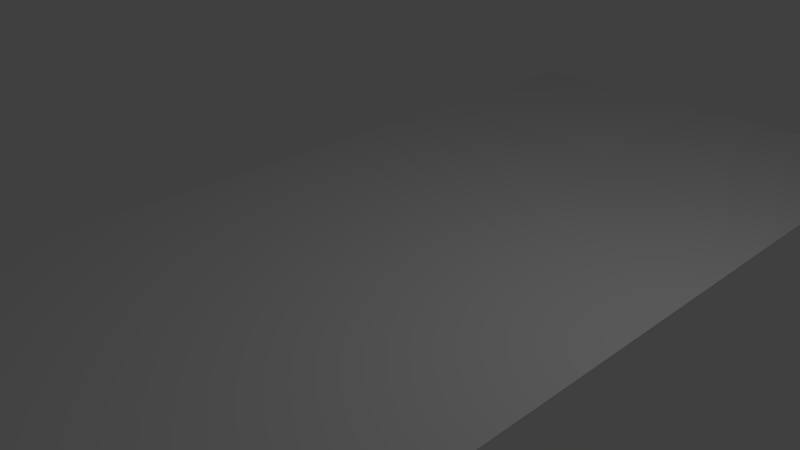 # Source: Road.blend  (saved by Blender 2.76.0; exported with 4.5.12 LTS)
import bpy
from mathutils import Matrix  # noqa: F401  (used for matrix-valued properties, if any)

bpy.ops.wm.read_factory_settings(use_empty=True)
scene = bpy.context.scene
scene.name = 'Scene'

# ---- collections
col_collection_1 = bpy.data.collections.new('Collection 1'); scene.collection.children.link(col_collection_1)

# ---- materials (node trees are filled in below, after node groups)
mat_material = bpy.data.materials.new('Material')
mat_material.alpha_threshold = 0.0
mat_material.use_transparent_shadow = False
mat_material.roughness = 0.5
mat_material.line_color = (0.0, 0.0, 0.0, 1.0)

# ---- material node trees

# ---- world
world_world = bpy.data.worlds.new('World'); scene.world = world_world
world_world.color = (0.05088, 0.05088, 0.05088)
world_world.use_sun_shadow = False
world_world.sun_shadow_jitter_overblur = 0.0
world_world.cycles.sampling_method = 'MANUAL'
world_world.cycles.sample_map_resolution = 256

# ---- cameras
cam_camera = bpy.data.cameras.new('Camera')
cam_camera.clip_end = 100.0
cam_camera.lens = 35.0
cam_camera.sensor_width = 32.0
cam_camera.sensor_height = 18.0
cam_camera.ortho_scale = 7.314
cam_camera.dof.focus_distance = 0.0
cam_camera.dof.aperture_fstop = 128.0

# ---- lights
light_lamp = bpy.data.lights.new('Lamp', 'POINT')
light_lamp.transmission_factor = 0.0
light_lamp.cutoff_distance = 30.0
light_lamp.energy = 100.0
light_lamp.shadow_buffer_clip_start = 1.001
light_lamp.shadow_soft_size = 0.1
light_lamp.shadow_maximum_resolution = 0.006
light_lamp.use_absolute_resolution = True
light_lamp.cycles.use_multiple_importance_sampling = False

# ---- meshes
me_cube_001 = bpy.data.meshes.new('Cube.001')
me_cube_001.from_pydata([(-1.0, -1.0, -1.0), (-1.0, -1.0, 1.0), (-1.0, 1.0, -1.0), (-1.0, 1.0, 1.0), (1.0, -1.0, -1.0), (1.0, -1.0, 1.0), (1.0, 1.0, -1.0), (1.0, 1.0, 1.0)], [], [(1, 3, 2, 0), (3, 7, 6, 2), (7, 5, 4, 6), (5, 1, 0, 4), (0, 2, 6, 4), (5, 7, 3, 1)])
me_cube_001.use_remesh_preserve_volume = False
me_cube_001.use_remesh_preserve_attributes = False
me_cube_001.use_mirror_vertex_groups = False
me_cube_001.update()
me_cube = bpy.data.meshes.new('Cube')
me_cube.from_pydata([(1.0, 1.0, -1.0), (1.0, -1.0, -1.0), (-1.0, -1.0, -1.0), (-1.0, 1.0, -1.0), (1.0, 1.0, 1.0), (1.0, -1.0, 1.0), (-1.0, -1.0, 1.0), (-1.0, 1.0, 1.0)], [], [(0, 1, 2, 3), (4, 7, 6, 5), (0, 4, 5, 1), (1, 5, 6, 2), (2, 6, 7, 3), (4, 0, 3, 7)])
me_cube.materials.append(mat_material)
me_cube.use_remesh_preserve_volume = False
me_cube.use_remesh_preserve_attributes = False
me_cube.use_mirror_vertex_groups = False
me_cube.update()

# ---- objects
ob_cube_001 = bpy.data.objects.new('Cube.001', me_cube_001)
ob_cube = bpy.data.objects.new('Cube', me_cube)
ob_lamp = bpy.data.objects.new('Lamp', light_lamp)
ob_camera = bpy.data.objects.new('Camera', cam_camera)

# ---- transforms, parenting, visibility, modifiers, constraints
ob_cube_001.location = (0.0, -6.038, -0.004848)
ob_cube_001.scale = (0.1162, 1.0, 0.005945)
ob_cube_001.lineart.crease_threshold = 0.0
_m = ob_cube_001.modifiers.new('Array', 'ARRAY')
_m.count = 4
_m.constant_offset_displace = (0.0, 0.0, 0.0)
_m.relative_offset_displace = (0.0, 2.0, 0.0)
ob_cube.location = (0.0, 0.0, -0.008461)
ob_cube.scale = (3.427, 8.054, 0.008424)
ob_cube.lock_rotations_4d = False
ob_cube.empty_display_type = 'ARROWS'
ob_cube.lineart.crease_threshold = 0.0
ob_lamp.location = (4.076, 1.005, 5.904)
ob_lamp.rotation_euler = (0.6503, 0.05522, 1.866)
ob_lamp.lock_rotations_4d = False
ob_lamp.empty_display_type = 'ARROWS'
ob_lamp.color = (0.0, 0.0, 0.0, 0.0)
ob_lamp.lineart.crease_threshold = 0.0
ob_camera.location = (7.481, -6.508, 5.344)
ob_camera.rotation_euler = (1.109, 0.01082, 0.8149)
ob_camera.lock_rotations_4d = False
ob_camera.empty_display_type = 'ARROWS'
ob_camera.color = (0.0, 0.0, 0.0, 0.0)
ob_camera.display_type = 'WIRE'
ob_camera.lineart.crease_threshold = 0.0

# ---- collection membership
col_collection_1.objects.link(ob_cube_001)
col_collection_1.objects.link(ob_cube)
col_collection_1.objects.link(ob_lamp)
col_collection_1.objects.link(ob_camera)

# ---- scene / render settings (as saved in the file)
scene.camera = ob_camera
scene.frame_start = 1; scene.frame_end = 250; scene.frame_set(1)
scene.render.engine = 'BLENDER_EEVEE_NEXT'
scene.render.resolution_percentage = 50
scene.render.dither_intensity = 0.0
scene.cycles.use_denoising = False
scene.cycles.samples = 10
scene.cycles.sampling_pattern = 'TABULATED_SOBOL'
scene.cycles.light_sampling_threshold = 0.0
scene.cycles.use_adaptive_sampling = False
scene.cycles.use_light_tree = False
scene.cycles.blur_glossy = 0.0
scene.cycles.pixel_filter_type = 'GAUSSIAN'
scene.cycles.sample_clamp_indirect = 0.0
scene.view_settings.view_transform = 'Standard'
bpy.context.view_layer.update()
